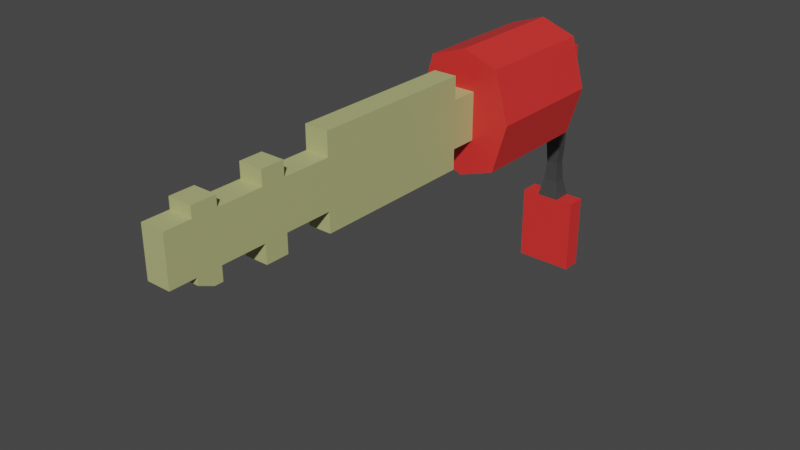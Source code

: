 # Source: Key.blend  (saved by Blender 2.91.10; exported with 4.5.12 LTS)
import bpy
from mathutils import Matrix  # noqa: F401  (used for matrix-valued properties, if any)

bpy.ops.wm.read_factory_settings(use_empty=True)
scene = bpy.context.scene
scene.name = 'Scene'

# ---- collections
col_collection = bpy.data.collections.new('Collection'); scene.collection.children.link(col_collection)

# ---- materials (node trees are filled in below, after node groups)
mat_keyhand = bpy.data.materials.new('KeyHand')
mat_keyhand.alpha_threshold = 0.0
mat_keyhand.use_transparent_shadow = False
mat_keyhand.line_color = (0.0, 0.0, 0.0, 1.0)
mat_key = bpy.data.materials.new('Key')
mat_key.use_transparent_shadow = False
mat_keyhandx2 = bpy.data.materials.new('KeyHandx2')
mat_keyhandx2.use_transparent_shadow = False

# ---- material node trees
mat_keyhand.use_nodes = True; mat_keyhand.node_tree.nodes.clear()
_N = mat_keyhand.node_tree.nodes; _L = mat_keyhand.node_tree.links
n0 = _N.new('ShaderNodeOutputMaterial'); n0.name = 'Material Output'; n0.location = (300, 300)
n1 = _N.new('ShaderNodeBsdfPrincipled'); n1.name = 'Principled BSDF'; n1.location = (10, 300)
n1.distribution = 'GGX'
n1.subsurface_method = 'BURLEY'
n1.inputs[0].default_value = (0.8, 0.03462, 0.03104, 1.0)
n1.inputs[2].default_value = 0.4
n1.inputs[3].default_value = 1.45
n1.inputs[27].default_value = (0.0, 0.0, 0.0, 1.0)
n1.inputs[28].default_value = 1.0
_L.new(n1.outputs[0], n0.inputs[0])
n0.is_active_output = True
mat_key.use_nodes = True; mat_key.node_tree.nodes.clear()
_N = mat_key.node_tree.nodes; _L = mat_key.node_tree.links
n0 = _N.new('ShaderNodeBsdfPrincipled'); n0.name = 'Principled BSDF'; n0.location = (10, 300)
n0.distribution = 'GGX'
n0.subsurface_method = 'BURLEY'
n0.inputs[0].default_value = (0.4735, 0.4869, 0.2112, 1.0)
n0.inputs[3].default_value = 1.45
n0.inputs[27].default_value = (0.0, 0.0, 0.0, 1.0)
n0.inputs[28].default_value = 1.0
n1 = _N.new('ShaderNodeOutputMaterial'); n1.name = 'Material Output'; n1.location = (300, 300)
_L.new(n0.outputs[0], n1.inputs[0])
n1.is_active_output = True
mat_keyhandx2.use_nodes = True; mat_keyhandx2.node_tree.nodes.clear()
_N = mat_keyhandx2.node_tree.nodes; _L = mat_keyhandx2.node_tree.links
n0 = _N.new('ShaderNodeBsdfPrincipled'); n0.name = 'Principled BSDF'; n0.location = (10, 300)
n0.distribution = 'GGX'
n0.subsurface_method = 'BURLEY'
n0.inputs[0].default_value = (0.05497, 0.05497, 0.05497, 1.0)
n0.inputs[3].default_value = 1.45
n0.inputs[27].default_value = (0.0, 0.0, 0.0, 1.0)
n0.inputs[28].default_value = 1.0
n1 = _N.new('ShaderNodeOutputMaterial'); n1.name = 'Material Output'; n1.location = (300, 300)
_L.new(n0.outputs[0], n1.inputs[0])
n1.is_active_output = True

# ---- world
world_world = bpy.data.worlds.new('World'); scene.world = world_world
world_world.use_nodes = True; world_world.node_tree.nodes.clear()
_N = world_world.node_tree.nodes; _L = world_world.node_tree.links
n0 = _N.new('ShaderNodeOutputWorld'); n0.name = 'World Output'; n0.location = (300, 300)
n1 = _N.new('ShaderNodeBackground'); n1.name = 'Background'; n1.location = (10, 300)
n1.inputs[0].default_value = (0.05088, 0.05088, 0.05088, 1.0)
_L.new(n1.outputs[0], n0.inputs[0])
n0.is_active_output = True
world_world.color = (0.05088, 0.05088, 0.05088)
world_world.use_sun_shadow = False
world_world.sun_shadow_jitter_overblur = 0.0

# ---- meshes
me_cube_001 = bpy.data.meshes.new('Cube.001')
me_cube_001.from_pydata([(-0.005, -0.1355, -0.005), (-0.005, -0.1355, 0.005), (-0.005, 0.005, -0.005), (-0.005, 0.005, 0.005), (0.005, -0.1355, -0.005), (0.005, -0.1355, 0.005), (0.005, 0.005, -0.005), (0.005, 0.005, 0.005), (-0.005, -0.06524, -0.005), (-0.005, -0.06524, 0.005), (0.005, -0.06524, -0.005), (0.005, -0.06524, 0.005), (-0.005, -0.06524, 0.01516), (-0.005, 0.005, 0.01516), (0.005, 0.005, 0.01516), (0.005, -0.06524, 0.01516), (0.005, -0.1355, 0.01516), (-0.005, -0.1355, 0.01516), (-0.005, -0.06524, 0.02477), (-0.005, 0.005, 0.02477), (0.005, 0.005, 0.02477), (0.005, -0.06524, 0.02477), (-0.005, 0.01669, 0.005), (-0.005, 0.01669, -0.005), (0.005, 0.01669, -0.005), (0.005, 0.01669, 0.005), (-0.005, 0.01669, 0.01516), (0.005, 0.01669, 0.01516), (0.005, 0.005, -0.0136), (-0.005, 0.005, -0.0136), (0.005, -0.06524, -0.0136), (-0.005, -0.06524, -0.0136), (-0.005, -0.1245, -0.005), (0.005, -0.1245, 0.005), (-0.005, -0.1245, 0.005), (0.005, -0.1245, -0.005), (0.005, -0.1245, 0.01516), (-0.005, -0.1245, 0.01516), (-0.005, -0.1144, 0.005), (0.005, -0.1144, -0.005), (-0.005, -0.1144, 0.01516), (-0.005, -0.1144, -0.005), (0.005, -0.1144, 0.005), (0.005, -0.1144, 0.01516), (0.005, -0.1144, 0.01966), (0.005, -0.1245, 0.01966), (-0.005, -0.1245, 0.01966), (-0.005, -0.1144, 0.01966), (-0.005, -0.1144, -0.007945), (-0.005, -0.1245, -0.007945), (0.005, -0.1245, -0.007945), (0.005, -0.1144, -0.007945), (-0.005, -0.1144, -0.01089), (-0.005, -0.118, -0.01089), (0.005, -0.118, -0.01089), (0.005, -0.1144, -0.01089), (-0.005, -0.0955, 0.005), (0.005, -0.0955, -0.005), (-0.005, -0.0955, 0.01516), (-0.005, -0.0955, -0.005), (0.005, -0.0955, 0.005), (0.005, -0.0955, 0.01516), (-0.005, -0.08569, 0.005), (0.005, -0.08569, -0.005), (-0.005, -0.08569, 0.01516), (-0.005, -0.08569, -0.005), (0.005, -0.08569, 0.005), (0.005, -0.08569, 0.01516), (0.005, -0.08569, 0.02136), (0.005, -0.0955, 0.02136), (-0.005, -0.0955, 0.02136), (-0.005, -0.08569, 0.02136), (-0.005, -0.08569, -0.01301), (-0.005, -0.0955, -0.01301), (0.005, -0.0955, -0.01301), (0.005, -0.08569, -0.01301), (-0.005, 0.0754, 0.005), (-0.005, 0.0754, -0.005), (0.005, 0.0754, -0.005), (0.005, 0.0754, 0.005), (-0.005, 0.0754, 0.01516), (0.005, 0.0754, 0.01516), (-0.02111, 0.01669, 0.004941), (-0.0151, 0.01669, -0.01595), (0.0151, 0.01669, -0.01595), (-0.02111, 0.07104, 0.004941), (-0.0151, 0.07104, -0.01595), (0.02111, 0.01669, 0.004941), (-0.0151, 0.01669, 0.02617), (0.0151, 0.01669, 0.02617), (0.0151, 0.07104, -0.01595), (0.02111, 0.07104, 0.004941), (-0.0151, 0.07104, 0.02617), (0.0151, 0.07104, 0.02617), (0.0, 0.005, -0.005), (0.0, -0.1355, -0.005), (0.0, -0.1355, 0.005), (0.0, -0.06524, -0.005), (0.0, 0.005, 0.01516), (0.0, -0.1355, 0.01516), (0.0, -0.06524, 0.01516), (0.0, 0.005, 0.02477), (0.0, -0.06524, 0.02477), (0.0, 0.01669, -0.005), (0.0, 0.01669, 0.01516), (0.0, 0.005, -0.0136), (0.0, -0.06524, -0.0136), (0.0, -0.1245, 0.01516), (0.0, -0.1245, -0.005), (0.0, -0.1144, -0.005), (0.0, -0.1144, 0.01516), (0.0, -0.1245, 0.01966), (0.0, -0.1144, 0.01966), (0.0, -0.1245, -0.007945), (0.0, -0.1144, -0.007945), (0.0, -0.118, -0.01089), (0.0, -0.1144, -0.01089), (0.0, -0.0955, 0.01516), (0.0, -0.0955, -0.005), (0.0, -0.08569, -0.005), (0.0, -0.08569, 0.01516), (0.0, -0.0955, 0.02136), (0.0, -0.08569, 0.02136), (0.0, -0.0955, -0.01301), (0.0, -0.08569, -0.01301), (0.0, 0.0754, -0.005), (0.0, 0.0754, 0.01516), (0.0, 0.01669, -0.02121), (0.0, 0.01669, 0.03143), (0.0, 0.07104, -0.02121), (0.0, 0.07104, 0.03143), (-0.005, 0.09236, 0.005), (-0.005, 0.09236, -0.005), (0.0, 0.09236, -0.005), (0.005, 0.09236, 0.005), (0.005, 0.09236, -0.005), (0.0, 0.09236, 0.01516), (0.005, 0.09236, 0.01516), (-0.005, 0.09236, 0.01516), (-0.005, 0.08388, 0.01516), (-0.005, 0.08388, 0.005), (-0.005, 0.08388, -0.005), (0.005, 0.08388, 0.01516), (0.0, 0.08388, 0.01516), (0.0, 0.08388, -0.005), (0.005, 0.08388, -0.005), (0.005, 0.08388, 0.005), (0.0, 0.09236, -0.05622), (-0.005, 0.09236, -0.05622), (0.005, 0.09236, -0.05622), (-0.005, 0.08388, -0.05622), (0.005, 0.08388, -0.05622), (0.0, 0.08388, -0.05622), (0.0, 0.09236, -0.0895), (-0.005, 0.09236, -0.0895), (0.005, 0.09236, -0.0895), (-0.005, 0.08388, -0.0895), (0.005, 0.08388, -0.0895), (0.0, 0.08388, -0.0895), (-0.0126, 0.09236, -0.05622), (-0.0126, 0.08388, -0.05622), (0.0126, 0.09236, -0.05622), (0.0126, 0.08388, -0.05622), (-0.0126, 0.09236, -0.0895), (-0.0126, 0.08388, -0.0895), (0.0126, 0.09236, -0.0895), (0.0126, 0.08388, -0.0895), (0.0, 0.08546, -0.01003), (0.0, 0.08546, -0.0154), (0.0, 0.08546, -0.02076), (0.0, 0.08546, -0.02613), (0.0, 0.08546, -0.0315), (0.003145, 0.08546, -0.0315), (0.003145, 0.08546, -0.02613), (0.003145, 0.08546, -0.02076), (0.003145, 0.08546, -0.0154), (0.003145, 0.08546, -0.01003), (0.003145, 0.09079, -0.01003), (0.003145, 0.09079, -0.0154), (0.003145, 0.09079, -0.02076), (0.003145, 0.09079, -0.02613), (0.003145, 0.09079, -0.0315), (0.0, 0.09079, -0.0315), (0.0, 0.09079, -0.02613), (0.0, 0.09079, -0.02076), (0.0, 0.09079, -0.0154), (0.0, 0.09079, -0.01003), (-0.003145, 0.09079, -0.01003), (-0.003145, 0.09079, -0.0154), (-0.003145, 0.09079, -0.02076), (-0.003145, 0.09079, -0.02613), (-0.003145, 0.09079, -0.0315), (-0.003145, 0.08546, -0.0315), (-0.003145, 0.08546, -0.02613), (-0.003145, 0.08546, -0.02076), (-0.003145, 0.08546, -0.0154), (-0.003145, 0.08546, -0.01003), (3.635e-12, 0.08592, -0.03942), (3.635e-12, 0.08564, -0.04386), (3.635e-12, 0.08536, -0.0483), (0.002594, 0.09032, -0.03942), (0.002928, 0.0906, -0.04386), (0.003261, 0.09089, -0.0483), (-0.002594, 0.09032, -0.03942), (-0.002928, 0.0906, -0.04386), (-0.003261, 0.09089, -0.0483), (0.003261, 0.08536, -0.0483), (0.002928, 0.08564, -0.04386), (0.002594, 0.08592, -0.03942), (3.635e-12, 0.09089, -0.0483), (3.635e-12, 0.0906, -0.04386), (3.635e-12, 0.09032, -0.03942), (-0.003261, 0.08536, -0.0483), (-0.002928, 0.08564, -0.04386), (-0.002594, 0.08592, -0.03942), (0.005, 0.09236, -0.06731), (0.005, 0.09236, -0.0784), (-0.005, 0.08388, -0.06731), (-0.005, 0.08388, -0.0784), (0.0, 0.08388, -0.0784), (0.0, 0.08388, -0.06731), (-0.005, 0.09236, -0.0784), (-0.005, 0.09236, -0.06731), (0.005, 0.08388, -0.0784), (0.005, 0.08388, -0.06731), (0.0126, 0.09236, -0.06731), (0.0126, 0.09236, -0.0784), (-0.0126, 0.08388, -0.06731), (-0.0126, 0.08388, -0.0784), (-0.0126, 0.09236, -0.0784), (-0.0126, 0.09236, -0.06731), (0.0126, 0.08388, -0.0784), (0.0126, 0.08388, -0.06731), (0.005, 0.08936, -0.06731), (0.005, 0.08936, -0.0784), (-0.005, 0.08936, -0.0784), (-0.005, 0.08936, -0.06731)], [], [(8, 9, 3, 2), (14, 7, 25, 27), (35, 33, 5, 4), (95, 96, 1, 0), (108, 35, 4, 95), (11, 7, 14, 15), (66, 11, 15, 67), (97, 8, 31, 106), (6, 7, 11, 10), (65, 62, 9, 8), (107, 37, 17, 99), (98, 13, 19, 101), (34, 1, 17, 37), (3, 9, 12, 13), (96, 5, 16, 99), (98, 14, 27, 104), (101, 19, 18, 102), (100, 15, 21, 102), (13, 12, 18, 19), (15, 14, 20, 21), (136, 137, 134, 135, 133, 132, 131, 138), (126, 80, 92, 130), (7, 6, 24, 25), (94, 2, 23, 103), (3, 13, 26, 22), (2, 3, 22, 23), (105, 28, 30, 106), (94, 6, 28, 105), (6, 10, 30, 28), (8, 2, 29, 31), (38, 34, 37, 40), (40, 37, 46, 47), (0, 1, 34, 32), (5, 33, 36, 16), (108, 32, 49, 113), (39, 42, 33, 35), (57, 60, 42, 39), (118, 57, 39, 109), (117, 58, 40, 110), (56, 38, 40, 58), (32, 34, 38, 41), (33, 42, 43, 36), (112, 47, 46, 111), (36, 43, 44, 45), (110, 40, 47, 112), (107, 36, 45, 111), (51, 50, 54, 55), (109, 39, 51, 114), (39, 35, 50, 51), (32, 41, 48, 49), (116, 55, 54, 115), (49, 48, 52, 53), (114, 51, 55, 116), (113, 49, 53, 115), (62, 56, 58, 64), (120, 64, 71, 122), (118, 59, 73, 123), (63, 66, 60, 57), (41, 38, 56, 59), (42, 60, 61, 43), (10, 11, 66, 63), (97, 10, 63, 119), (100, 12, 64, 120), (9, 62, 64, 12), (59, 56, 62, 65), (60, 66, 67, 61), (122, 71, 70, 121), (117, 61, 69, 121), (61, 67, 68, 69), (64, 58, 70, 71), (124, 75, 74, 123), (119, 63, 75, 124), (63, 57, 74, 75), (59, 65, 72, 73), (103, 23, 83, 127), (104, 27, 89, 128), (78, 79, 91, 90), (23, 22, 82, 83), (80, 76, 85, 92), (127, 83, 86, 129), (87, 84, 90, 91), (82, 88, 92, 85), (128, 89, 93, 130), (83, 82, 85, 86), (89, 87, 91, 93), (27, 25, 87, 89), (76, 77, 86, 85), (79, 81, 93, 91), (125, 78, 90, 129), (22, 26, 88, 82), (25, 24, 84, 87), (77, 125, 129, 86), (88, 128, 130, 92), (84, 127, 129, 90), (26, 104, 128, 88), (24, 103, 127, 84), (65, 119, 124, 72), (72, 124, 123, 73), (58, 117, 121, 70), (68, 122, 121, 69), (15, 100, 120, 67), (8, 97, 119, 65), (57, 118, 123, 74), (67, 120, 122, 68), (50, 113, 115, 54), (48, 114, 116, 52), (52, 116, 115, 53), (41, 109, 114, 48), (37, 107, 111, 46), (43, 110, 112, 44), (44, 112, 111, 45), (61, 117, 110, 43), (59, 118, 109, 41), (35, 108, 113, 50), (2, 94, 105, 29), (29, 105, 106, 31), (6, 94, 103, 24), (81, 126, 130, 93), (141, 140, 131, 132), (12, 100, 102, 18), (20, 101, 102, 21), (13, 98, 104, 26), (1, 96, 99, 17), (14, 98, 101, 20), (36, 107, 99, 16), (10, 97, 106, 30), (32, 108, 95, 0), (4, 5, 96, 95), (140, 139, 138, 131), (143, 142, 137, 136), (209, 202, 149, 147), (142, 146, 134, 137), (139, 143, 136, 138), (146, 145, 135, 134), (79, 78, 145, 146), (80, 126, 143, 139), (81, 79, 146, 142), (125, 77, 141, 144), (78, 125, 144, 145), (126, 81, 142, 143), (76, 80, 139, 140), (77, 76, 140, 141), (206, 199, 152, 151), (202, 206, 151, 149), (212, 205, 148, 150), (199, 212, 150, 152), (205, 209, 147, 148), (157, 158, 156, 154, 153, 155), (219, 218, 156, 158), (157, 155, 165, 166), (223, 219, 158, 157), (223, 157, 166, 231), (228, 229, 163, 164), (226, 231, 166, 165), (150, 148, 159, 160), (221, 154, 163, 229), (217, 150, 160, 227), (215, 149, 161, 225), (149, 151, 162, 161), (154, 156, 164, 163), (221, 216, 155, 153, 154), (132, 133, 186, 187), (187, 186, 185, 188), (188, 185, 184, 189), (189, 184, 183, 190), (190, 183, 182, 191), (144, 141, 196, 167), (167, 196, 195, 168), (168, 195, 194, 169), (169, 194, 193, 170), (170, 193, 192, 171), (141, 132, 187, 196), (196, 187, 188, 195), (195, 188, 189, 194), (194, 189, 190, 193), (193, 190, 191, 192), (135, 145, 176, 177), (177, 176, 175, 178), (178, 175, 174, 179), (179, 174, 173, 180), (180, 173, 172, 181), (145, 144, 167, 176), (176, 167, 168, 175), (175, 168, 169, 174), (174, 169, 170, 173), (173, 170, 171, 172), (133, 135, 177, 186), (186, 177, 178, 185), (185, 178, 179, 184), (184, 179, 180, 183), (183, 180, 181, 182), (191, 182, 211, 203), (203, 211, 210, 204), (204, 210, 209, 205), (171, 192, 214, 197), (197, 214, 213, 198), (198, 213, 212, 199), (192, 191, 203, 214), (214, 203, 204, 213), (213, 204, 205, 212), (181, 172, 208, 200), (200, 208, 207, 201), (201, 207, 206, 202), (172, 171, 197, 208), (208, 197, 198, 207), (207, 198, 199, 206), (182, 181, 200, 211), (211, 200, 201, 210), (210, 201, 202, 209), (147, 149, 215, 222, 148), (215, 216, 234, 233), (155, 216, 226, 165), (216, 215, 225, 226), (156, 218, 228, 164), (218, 217, 227, 228), (148, 222, 230, 159), (222, 221, 229, 230), (161, 162, 232, 225), (225, 232, 231, 226), (160, 159, 230, 227), (227, 230, 229, 228), (151, 224, 232, 162), (224, 223, 231, 232), (151, 152, 220, 224), (224, 220, 219, 223), (152, 150, 217, 220), (220, 217, 218, 219), (236, 233, 234, 235), (216, 221, 235, 234), (221, 222, 236, 235), (222, 215, 233, 236)])
me_cube_001.polygons.foreach_set('material_index', [1, 1, 1, 1, 1, 1, 1, 1, 1, 1, 1, 1, 1, 1, 1, 1, 1, 1, 1, 1, 0, 0, 1, 1, 1, 1, 1, 1, 1, 1, 1, 1, 1, 1, 1, 1, 1, 1, 1, 1, 1, 1, 1, 1, 1, 1, 1, 1, 1, 1, 1, 1, 1, 1, 1, 1, 1, 1, 1, 1, 1, 1, 1, 1, 1, 1, 1, 1, 1, 1, 1, 1, 1, 1, 0, 0, 0, 0, 0, 0, 0, 0, 0, 0, 0, 0, 0, 0, 0, 0, 0, 0, 0, 0, 0, 0, 1, 1, 1, 1, 1, 1, 1, 1, 1, 1, 1, 1, 1, 1, 1, 1, 1, 1, 1, 1, 1, 0, 0, 1, 1, 1, 1, 1, 1, 1, 1, 1, 0, 0, 2, 0, 0, 0, 0, 0, 0, 0, 0, 0, 0, 0, 2, 2, 2, 2, 2, 0, 0, 0, 0, 0, 0, 0, 0, 0, 0, 0, 0, 0, 0, 2, 2, 2, 2, 2, 2, 2, 2, 2, 2, 2, 2, 2, 2, 2, 2, 2, 2, 2, 2, 2, 2, 2, 2, 2, 2, 2, 2, 2, 2, 2, 2, 2, 2, 2, 2, 2, 2, 2, 2, 2, 2, 2, 2, 2, 2, 2, 2, 0, 0, 0, 0, 0, 0, 0, 0, 0, 0, 0, 0, 0, 0, 0, 0, 0, 0, 1, 0, 0, 0])
_uv = me_cube_001.uv_layers.new(name='UVMap')
_uv.uv.foreach_set('vector', [0.375, 0.125, 0.625, 0.125, 0.625, 0.25, 0.375, 0.25, 0.625, 0.5, 0.625, 0.5, 0.625, 0.5, 0.625, 0.5, 0.375, 0.7305, 0.625, 0.7305, 0.625, 0.75, 0.375, 0.75, 0.375, 0.875, 0.625, 0.875, 0.625, 1.0, 0.375, 1.0, 0.25, 0.7305, 0.375, 0.7305, 0.375, 0.75, 0.25, 0.75, 0.625, 0.625, 0.625, 0.5, 0.625, 0.5, 0.625, 0.625, 0.625, 0.6614, 0.625, 0.625, 0.625, 0.625, 0.625, 0.6614, 0.25, 0.625, 0.125, 0.625, 0.125, 0.625, 0.25, 0.625, 0.375, 0.5, 0.625, 0.5, 0.625, 0.625, 0.375, 0.625, 0.375, 0.08861, 0.625, 0.08861, 0.625, 0.125, 0.375, 0.125, 0.75, 0.7305, 0.875, 0.7305, 0.875, 0.75, 0.75, 0.75, 0.625, 0.375, 0.625, 0.25, 0.625, 0.25, 0.625, 0.375, 0.625, 0.0195, 0.625, 0.0, 0.625, 0.0, 0.625, 0.0195, 0.625, 0.25, 0.625, 0.125, 0.625, 0.125, 0.625, 0.25, 0.625, 0.875, 0.625, 0.75, 0.625, 0.75, 0.625, 0.875, 0.625, 0.375, 0.625, 0.5, 0.625, 0.5, 0.625, 0.375, 0.75, 0.5, 0.875, 0.5, 0.875, 0.625, 0.75, 0.625, 0.75, 0.625, 0.625, 0.625, 0.625, 0.625, 0.75, 0.625, 0.625, 0.25, 0.625, 0.125, 0.625, 0.125, 0.625, 0.25, 0.625, 0.625, 0.625, 0.5, 0.625, 0.5, 0.625, 0.625, 0.625, 0.375, 0.625, 0.5, 0.625, 0.5, 0.375, 0.5, 0.375, 0.375, 0.375, 0.25, 0.625, 0.25, 0.625, 0.25, 0.625, 0.375, 0.625, 0.25, 0.625, 0.25, 0.625, 0.375, 0.625, 0.5, 0.375, 0.5, 0.375, 0.5, 0.625, 0.5, 0.25, 0.5, 0.125, 0.5, 0.125, 0.5, 0.25, 0.5, 0.625, 0.25, 0.625, 0.25, 0.625, 0.25, 0.625, 0.25, 0.375, 0.25, 0.625, 0.25, 0.625, 0.25, 0.375, 0.25, 0.25, 0.5, 0.375, 0.5, 0.375, 0.625, 0.25, 0.625, 0.25, 0.5, 0.375, 0.5, 0.375, 0.5, 0.25, 0.5, 0.375, 0.5, 0.375, 0.625, 0.375, 0.625, 0.375, 0.5, 0.375, 0.125, 0.375, 0.25, 0.375, 0.25, 0.375, 0.125, 0.625, 0.03748, 0.625, 0.0195, 0.625, 0.0195, 0.625, 0.03748, 0.625, 0.03748, 0.625, 0.0195, 0.625, 0.0195, 0.625, 0.03748, 0.375, 0.0, 0.625, 0.0, 0.625, 0.0195, 0.375, 0.0195, 0.625, 0.75, 0.625, 0.7305, 0.625, 0.7305, 0.625, 0.75, 0.25, 0.7305, 0.125, 0.7305, 0.125, 0.7305, 0.25, 0.7305, 0.375, 0.7125, 0.625, 0.7125, 0.625, 0.7305, 0.375, 0.7305, 0.375, 0.6789, 0.625, 0.6789, 0.625, 0.7125, 0.375, 0.7125, 0.25, 0.6789, 0.375, 0.6789, 0.375, 0.7125, 0.25, 0.7125, 0.75, 0.6789, 0.875, 0.6789, 0.875, 0.7125, 0.75, 0.7125, 0.625, 0.07115, 0.625, 0.03748, 0.625, 0.03748, 0.625, 0.07115, 0.375, 0.0195, 0.625, 0.0195, 0.625, 0.03748, 0.375, 0.03748, 0.625, 0.7305, 0.625, 0.7125, 0.625, 0.7125, 0.625, 0.7305, 0.75, 0.7125, 0.875, 0.7125, 0.875, 0.7305, 0.75, 0.7305, 0.625, 0.7305, 0.625, 0.7125, 0.625, 0.7125, 0.625, 0.7305, 0.75, 0.7125, 0.875, 0.7125, 0.875, 0.7125, 0.75, 0.7125, 0.75, 0.7305, 0.625, 0.7305, 0.625, 0.7305, 0.75, 0.7305, 0.375, 0.7125, 0.375, 0.7305, 0.375, 0.7305, 0.375, 0.7125, 0.25, 0.7125, 0.375, 0.7125, 0.375, 0.7125, 0.25, 0.7125, 0.375, 0.7125, 0.375, 0.7305, 0.375, 0.7305, 0.375, 0.7125, 0.375, 0.0195, 0.375, 0.03748, 0.375, 0.03748, 0.375, 0.0195, 0.25, 0.7125, 0.375, 0.7125, 0.375, 0.7305, 0.25, 0.7305, 0.375, 0.0195, 0.375, 0.03748, 0.375, 0.03748, 0.375, 0.0195, 0.25, 0.7125, 0.375, 0.7125, 0.375, 0.7125, 0.25, 0.7125, 0.25, 0.7305, 0.125, 0.7305, 0.125, 0.7305, 0.25, 0.7305, 0.625, 0.08861, 0.625, 0.07115, 0.625, 0.07115, 0.625, 0.08861, 0.75, 0.6614, 0.875, 0.6614, 0.875, 0.6614, 0.75, 0.6614, 0.25, 0.6789, 0.125, 0.6789, 0.125, 0.6789, 0.25, 0.6789, 0.375, 0.6614, 0.625, 0.6614, 0.625, 0.6789, 0.375, 0.6789, 0.375, 0.03748, 0.625, 0.03748, 0.625, 0.07115, 0.375, 0.07115, 0.625, 0.7125, 0.625, 0.6789, 0.625, 0.6789, 0.625, 0.7125, 0.375, 0.625, 0.625, 0.625, 0.625, 0.6614, 0.375, 0.6614, 0.25, 0.625, 0.375, 0.625, 0.375, 0.6614, 0.25, 0.6614, 0.75, 0.625, 0.875, 0.625, 0.875, 0.6614, 0.75, 0.6614, 0.625, 0.125, 0.625, 0.08861, 0.625, 0.08861, 0.625, 0.125, 0.375, 0.07115, 0.625, 0.07115, 0.625, 0.08861, 0.375, 0.08861, 0.625, 0.6789, 0.625, 0.6614, 0.625, 0.6614, 0.625, 0.6789, 0.75, 0.6614, 0.875, 0.6614, 0.875, 0.6789, 0.75, 0.6789, 0.75, 0.6789, 0.625, 0.6789, 0.625, 0.6789, 0.75, 0.6789, 0.625, 0.6789, 0.625, 0.6614, 0.625, 0.6614, 0.625, 0.6789, 0.625, 0.08861, 0.625, 0.07115, 0.625, 0.07115, 0.625, 0.08861, 0.25, 0.6614, 0.375, 0.6614, 0.375, 0.6789, 0.25, 0.6789, 0.25, 0.6614, 0.375, 0.6614, 0.375, 0.6614, 0.25, 0.6614, 0.375, 0.6614, 0.375, 0.6789, 0.375, 0.6789, 0.375, 0.6614, 0.375, 0.07115, 0.375, 0.08861, 0.375, 0.08861, 0.375, 0.07115, 0.25, 0.5, 0.125, 0.5, 0.125, 0.5, 0.25, 0.5, 0.625, 0.375, 0.625, 0.5, 0.625, 0.5, 0.625, 0.375, 0.375, 0.5, 0.625, 0.5, 0.625, 0.5, 0.375, 0.5, 0.375, 0.25, 0.625, 0.25, 0.625, 0.25, 0.375, 0.25, 0.625, 0.25, 0.625, 0.25, 0.625, 0.25, 0.625, 0.25, 0.25, 0.5, 0.125, 0.5, 0.125, 0.5, 0.25, 0.5, 0.625, 0.5, 0.375, 0.5, 0.375, 0.5, 0.625, 0.5, 0.625, 0.25, 0.625, 0.25, 0.625, 0.25, 0.625, 0.25, 0.625, 0.375, 0.625, 0.5, 0.625, 0.5, 0.625, 0.375, 0.375, 0.25, 0.625, 0.25, 0.625, 0.25, 0.375, 0.25, 0.625, 0.5, 0.625, 0.5, 0.625, 0.5, 0.625, 0.5, 0.625, 0.5, 0.625, 0.5, 0.625, 0.5, 0.625, 0.5, 0.625, 0.25, 0.375, 0.25, 0.375, 0.25, 0.625, 0.25, 0.625, 0.5, 0.625, 0.5, 0.625, 0.5, 0.625, 0.5, 0.375, 0.375, 0.375, 0.5, 0.375, 0.5, 0.375, 0.375, 0.625, 0.25, 0.625, 0.25, 0.625, 0.25, 0.625, 0.25, 0.625, 0.5, 0.375, 0.5, 0.375, 0.5, 0.625, 0.5, 0.375, 0.25, 0.375, 0.375, 0.375, 0.375, 0.375, 0.25, 0.625, 0.25, 0.625, 0.375, 0.625, 0.375, 0.625, 0.25, 0.375, 0.5, 0.25, 0.5, 0.25, 0.5, 0.375, 0.5, 0.625, 0.25, 0.625, 0.375, 0.625, 0.375, 0.625, 0.25, 0.375, 0.5, 0.25, 0.5, 0.25, 0.5, 0.375, 0.5, 0.125, 0.6614, 0.25, 0.6614, 0.25, 0.6614, 0.125, 0.6614, 0.125, 0.6614, 0.25, 0.6614, 0.25, 0.6789, 0.125, 0.6789, 0.875, 0.6789, 0.75, 0.6789, 0.75, 0.6789, 0.875, 0.6789, 0.625, 0.6614, 0.75, 0.6614, 0.75, 0.6789, 0.625, 0.6789, 0.625, 0.625, 0.75, 0.625, 0.75, 0.6614, 0.625, 0.6614, 0.125, 0.625, 0.25, 0.625, 0.25, 0.6614, 0.125, 0.6614, 0.375, 0.6789, 0.25, 0.6789, 0.25, 0.6789, 0.375, 0.6789, 0.625, 0.6614, 0.75, 0.6614, 0.75, 0.6614, 0.625, 0.6614, 0.375, 0.7305, 0.25, 0.7305, 0.25, 0.7305, 0.375, 0.7305, 0.125, 0.7125, 0.25, 0.7125, 0.25, 0.7125, 0.125, 0.7125, 0.125, 0.7125, 0.25, 0.7125, 0.25, 0.7305, 0.125, 0.7305, 0.125, 0.7125, 0.25, 0.7125, 0.25, 0.7125, 0.125, 0.7125, 0.875, 0.7305, 0.75, 0.7305, 0.75, 0.7305, 0.875, 0.7305, 0.625, 0.7125, 0.75, 0.7125, 0.75, 0.7125, 0.625, 0.7125, 0.625, 0.7125, 0.75, 0.7125, 0.75, 0.7305, 0.625, 0.7305, 0.625, 0.6789, 0.75, 0.6789, 0.75, 0.7125, 0.625, 0.7125, 0.125, 0.6789, 0.25, 0.6789, 0.25, 0.7125, 0.125, 0.7125, 0.375, 0.7305, 0.25, 0.7305, 0.25, 0.7305, 0.375, 0.7305, 0.125, 0.5, 0.25, 0.5, 0.25, 0.5, 0.125, 0.5, 0.125, 0.5, 0.25, 0.5, 0.25, 0.625, 0.125, 0.625, 0.375, 0.5, 0.25, 0.5, 0.25, 0.5, 0.375, 0.5, 0.625, 0.5, 0.625, 0.375, 0.625, 0.375, 0.625, 0.5, 0.375, 0.25, 0.625, 0.25, 0.625, 0.25, 0.375, 0.25, 0.875, 0.625, 0.75, 0.625, 0.75, 0.625, 0.875, 0.625, 0.625, 0.5, 0.75, 0.5, 0.75, 0.625, 0.625, 0.625, 0.625, 0.25, 0.625, 0.375, 0.625, 0.375, 0.625, 0.25, 0.625, 1.0, 0.625, 0.875, 0.625, 0.875, 0.625, 1.0, 0.625, 0.5, 0.625, 0.375, 0.625, 0.375, 0.625, 0.5, 0.625, 0.7305, 0.75, 0.7305, 0.75, 0.75, 0.625, 0.75, 0.375, 0.625, 0.25, 0.625, 0.25, 0.625, 0.375, 0.625, 0.125, 0.7305, 0.25, 0.7305, 0.25, 0.75, 0.125, 0.75, 0.375, 0.75, 0.625, 0.75, 0.625, 0.875, 0.375, 0.875, 0.625, 0.25, 0.625, 0.25, 0.625, 0.25, 0.625, 0.25, 0.625, 0.375, 0.625, 0.5, 0.625, 0.5, 0.625, 0.375, 0.375, 0.375, 0.375, 0.5, 0.375, 0.5, 0.375, 0.375, 0.625, 0.5, 0.625, 0.5, 0.625, 0.5, 0.625, 0.5, 0.625, 0.25, 0.625, 0.375, 0.625, 0.375, 0.625, 0.25, 0.625, 0.5, 0.375, 0.5, 0.375, 0.5, 0.625, 0.5, 0.625, 0.5, 0.375, 0.5, 0.375, 0.5, 0.625, 0.5, 0.625, 0.25, 0.625, 0.375, 0.625, 0.375, 0.625, 0.25, 0.625, 0.5, 0.625, 0.5, 0.625, 0.5, 0.625, 0.5, 0.375, 0.375, 0.375, 0.25, 0.375, 0.25, 0.375, 0.375, 0.375, 0.5, 0.375, 0.375, 0.375, 0.375, 0.375, 0.5, 0.625, 0.375, 0.625, 0.5, 0.625, 0.5, 0.625, 0.375, 0.625, 0.25, 0.625, 0.25, 0.625, 0.25, 0.625, 0.25, 0.375, 0.25, 0.625, 0.25, 0.625, 0.25, 0.375, 0.25, 0.375, 0.5, 0.375, 0.375, 0.375, 0.375, 0.375, 0.5, 0.375, 0.5, 0.375, 0.5, 0.375, 0.5, 0.375, 0.5, 0.375, 0.25, 0.375, 0.25, 0.375, 0.25, 0.375, 0.25, 0.375, 0.375, 0.375, 0.25, 0.375, 0.25, 0.375, 0.375, 0.375, 0.25, 0.375, 0.375, 0.375, 0.375, 0.375, 0.25, 0.375, 0.5, 0.375, 0.375, 0.375, 0.25, 0.375, 0.25, 0.375, 0.375, 0.375, 0.5, 0.375, 0.375, 0.375, 0.25, 0.375, 0.25, 0.375, 0.375, 0.375, 0.5, 0.375, 0.5, 0.375, 0.5, 0.375, 0.5, 0.375, 0.5, 0.375, 0.375, 0.375, 0.375, 0.375, 0.5, 0.375, 0.5, 0.375, 0.5, 0.375, 0.5, 0.375, 0.5, 0.375, 0.25, 0.375, 0.25, 0.375, 0.25, 0.375, 0.25, 0.375, 0.5, 0.375, 0.5, 0.375, 0.5, 0.375, 0.5, 0.375, 0.25, 0.375, 0.25, 0.375, 0.25, 0.375, 0.25, 0.375, 0.25, 0.375, 0.25, 0.375, 0.25, 0.375, 0.25, 0.375, 0.25, 0.375, 0.25, 0.375, 0.25, 0.375, 0.25, 0.375, 0.5, 0.375, 0.5, 0.375, 0.5, 0.375, 0.5, 0.375, 0.5, 0.375, 0.5, 0.375, 0.5, 0.375, 0.5, 0.375, 0.25, 0.375, 0.25, 0.375, 0.25, 0.375, 0.25, 0.375, 0.25, 0.375, 0.5, 0.375, 0.5, 0.375, 0.375, 0.375, 0.25, 0.375, 0.25, 0.375, 0.375, 0.375, 0.375, 0.375, 0.25, 0.375, 0.25, 0.375, 0.375, 0.375, 0.375, 0.375, 0.25, 0.375, 0.25, 0.375, 0.375, 0.375, 0.375, 0.375, 0.25, 0.375, 0.25, 0.375, 0.375, 0.375, 0.375, 0.375, 0.25, 0.375, 0.25, 0.375, 0.375, 0.375, 0.375, 0.375, 0.25, 0.375, 0.375, 0.375, 0.25, 0.375, 0.25, 0.375, 0.375, 0.375, 0.375, 0.375, 0.25, 0.375, 0.25, 0.375, 0.375, 0.375, 0.375, 0.375, 0.25, 0.375, 0.25, 0.375, 0.375, 0.375, 0.375, 0.375, 0.25, 0.375, 0.25, 0.375, 0.375, 0.375, 0.375, 0.375, 0.25, 0.375, 0.25, 0.375, 0.375, 0.375, 0.25, 0.375, 0.25, 0.375, 0.25, 0.375, 0.25, 0.375, 0.25, 0.375, 0.25, 0.375, 0.25, 0.375, 0.25, 0.375, 0.25, 0.375, 0.25, 0.375, 0.25, 0.375, 0.25, 0.375, 0.25, 0.375, 0.25, 0.375, 0.25, 0.375, 0.25, 0.375, 0.25, 0.375, 0.25, 0.375, 0.25, 0.375, 0.25, 0.375, 0.5, 0.375, 0.5, 0.375, 0.5, 0.375, 0.5, 0.375, 0.5, 0.375, 0.5, 0.375, 0.5, 0.375, 0.5, 0.375, 0.5, 0.375, 0.5, 0.375, 0.5, 0.375, 0.5, 0.375, 0.5, 0.375, 0.5, 0.375, 0.5, 0.375, 0.5, 0.375, 0.5, 0.375, 0.5, 0.375, 0.5, 0.375, 0.5, 0.375, 0.5, 0.375, 0.375, 0.375, 0.375, 0.375, 0.5, 0.375, 0.5, 0.375, 0.375, 0.375, 0.375, 0.375, 0.5, 0.375, 0.5, 0.375, 0.375, 0.375, 0.375, 0.375, 0.5, 0.375, 0.5, 0.375, 0.375, 0.375, 0.375, 0.375, 0.5, 0.375, 0.5, 0.375, 0.375, 0.375, 0.375, 0.375, 0.5, 0.375, 0.375, 0.375, 0.5, 0.375, 0.5, 0.375, 0.375, 0.375, 0.375, 0.375, 0.5, 0.375, 0.5, 0.375, 0.375, 0.375, 0.375, 0.375, 0.5, 0.375, 0.5, 0.375, 0.375, 0.375, 0.375, 0.375, 0.5, 0.375, 0.5, 0.375, 0.375, 0.375, 0.375, 0.375, 0.5, 0.375, 0.5, 0.375, 0.375, 0.375, 0.25, 0.375, 0.375, 0.375, 0.375, 0.375, 0.25, 0.375, 0.25, 0.375, 0.375, 0.375, 0.375, 0.375, 0.25, 0.375, 0.25, 0.375, 0.375, 0.375, 0.375, 0.375, 0.25, 0.375, 0.375, 0.375, 0.25, 0.375, 0.25, 0.375, 0.375, 0.375, 0.375, 0.375, 0.25, 0.375, 0.25, 0.375, 0.375, 0.375, 0.375, 0.375, 0.25, 0.375, 0.25, 0.375, 0.375, 0.375, 0.25, 0.375, 0.25, 0.375, 0.25, 0.375, 0.25, 0.375, 0.25, 0.375, 0.25, 0.375, 0.25, 0.375, 0.25, 0.375, 0.25, 0.375, 0.25, 0.375, 0.25, 0.375, 0.25, 0.375, 0.5, 0.375, 0.5, 0.375, 0.5, 0.375, 0.5, 0.375, 0.5, 0.375, 0.5, 0.375, 0.5, 0.375, 0.5, 0.375, 0.5, 0.375, 0.5, 0.375, 0.5, 0.375, 0.5, 0.375, 0.5, 0.375, 0.375, 0.375, 0.375, 0.375, 0.5, 0.375, 0.5, 0.375, 0.375, 0.375, 0.375, 0.375, 0.5, 0.375, 0.5, 0.375, 0.375, 0.375, 0.375, 0.375, 0.5, 0.375, 0.375, 0.375, 0.5, 0.375, 0.5, 0.375, 0.375, 0.375, 0.375, 0.375, 0.5, 0.375, 0.5, 0.375, 0.375, 0.375, 0.375, 0.375, 0.5, 0.375, 0.5, 0.375, 0.375, 0.375, 0.375, 0.375, 0.5, 0.375, 0.5, 0.375, 0.25, 0.375, 0.25, 0.375, 0.5, 0.375, 0.5, 0.375, 0.5, 0.375, 0.5, 0.375, 0.5, 0.375, 0.5, 0.375, 0.5, 0.375, 0.5, 0.375, 0.5, 0.375, 0.5, 0.375, 0.5, 0.375, 0.5, 0.375, 0.25, 0.375, 0.25, 0.375, 0.25, 0.375, 0.25, 0.375, 0.25, 0.375, 0.25, 0.375, 0.25, 0.375, 0.25, 0.375, 0.25, 0.375, 0.25, 0.375, 0.25, 0.375, 0.25, 0.375, 0.25, 0.375, 0.25, 0.375, 0.25, 0.375, 0.25, 0.375, 0.5, 0.375, 0.5, 0.375, 0.5, 0.375, 0.5, 0.375, 0.5, 0.375, 0.5, 0.375, 0.5, 0.375, 0.5, 0.375, 0.25, 0.375, 0.25, 0.375, 0.25, 0.375, 0.25, 0.375, 0.25, 0.375, 0.25, 0.375, 0.25, 0.375, 0.25, 0.375, 0.5, 0.375, 0.5, 0.375, 0.5, 0.375, 0.5, 0.375, 0.5, 0.375, 0.5, 0.375, 0.5, 0.375, 0.5, 0.375, 0.5, 0.375, 0.375, 0.375, 0.375, 0.375, 0.5, 0.375, 0.5, 0.375, 0.375, 0.375, 0.375, 0.375, 0.5, 0.375, 0.375, 0.375, 0.25, 0.375, 0.25, 0.375, 0.375, 0.375, 0.375, 0.375, 0.25, 0.375, 0.25, 0.375, 0.375, 0.375, 0.25, 0.375, 0.5, 0.375, 0.5, 0.375, 0.25, 0.375, 0.5, 0.375, 0.25, 0.375, 0.25, 0.375, 0.5, 0.375, 0.25, 0.375, 0.25, 0.375, 0.25, 0.375, 0.25, 0.375, 0.25, 0.375, 0.5, 0.375, 0.5, 0.375, 0.25])
me_cube_001.materials.append(mat_keyhand)
me_cube_001.materials.append(mat_key)
me_cube_001.materials.append(mat_keyhandx2)
me_cube_001.use_remesh_fix_poles = True
me_cube_001.use_remesh_preserve_attributes = False
me_cube_001.use_mirror_vertex_groups = False
me_cube_001.update()

# ---- objects
ob_cube = bpy.data.objects.new('Cube', me_cube_001)

# ---- transforms, parenting, visibility, modifiers, constraints
ob_cube.location = (0.0, 0.0, 0.0)
ob_cube.lineart.crease_threshold = 0.0

# ---- collection membership
col_collection.objects.link(ob_cube)

# ---- scene / render settings (as saved in the file)
scene.frame_start = 1; scene.frame_end = 250; scene.frame_set(1)
scene.render.engine = 'BLENDER_EEVEE_NEXT'
scene.cycles.use_denoising = False
scene.cycles.samples = 128
scene.cycles.sampling_pattern = 'TABULATED_SOBOL'
scene.cycles.use_adaptive_sampling = False
scene.cycles.use_light_tree = False
scene.view_settings.view_transform = 'Filmic'
bpy.context.view_layer.update()

# ---- added for rendering (the .blend has no active camera and no usable light): camera, sun
cam_auto = bpy.data.cameras.new('AutoCamera')
cam_auto.lens = 50.0
cam_auto.sensor_width = 36.0
cam_auto.clip_end = 1000.0
ob_auto_camera = bpy.data.objects.new('AutoCamera', cam_auto)
scene.collection.objects.link(ob_auto_camera)
ob_auto_camera.location = (0.241832, -0.311758, 0.164434)
ob_auto_camera.rotation_euler = (1.09748, -7.21219e-08, 0.694738)
scene.camera = ob_auto_camera
light_auto_sun = bpy.data.lights.new('AutoSun', 'SUN')
light_auto_sun.energy = 3.0
light_auto_sun.angle = 0.0523599
ob_auto_sun = bpy.data.objects.new('AutoSun', light_auto_sun)
scene.collection.objects.link(ob_auto_sun)
ob_auto_sun.rotation_euler = (0.872665, 0.174533, 0.523599)
bpy.context.view_layer.update()
